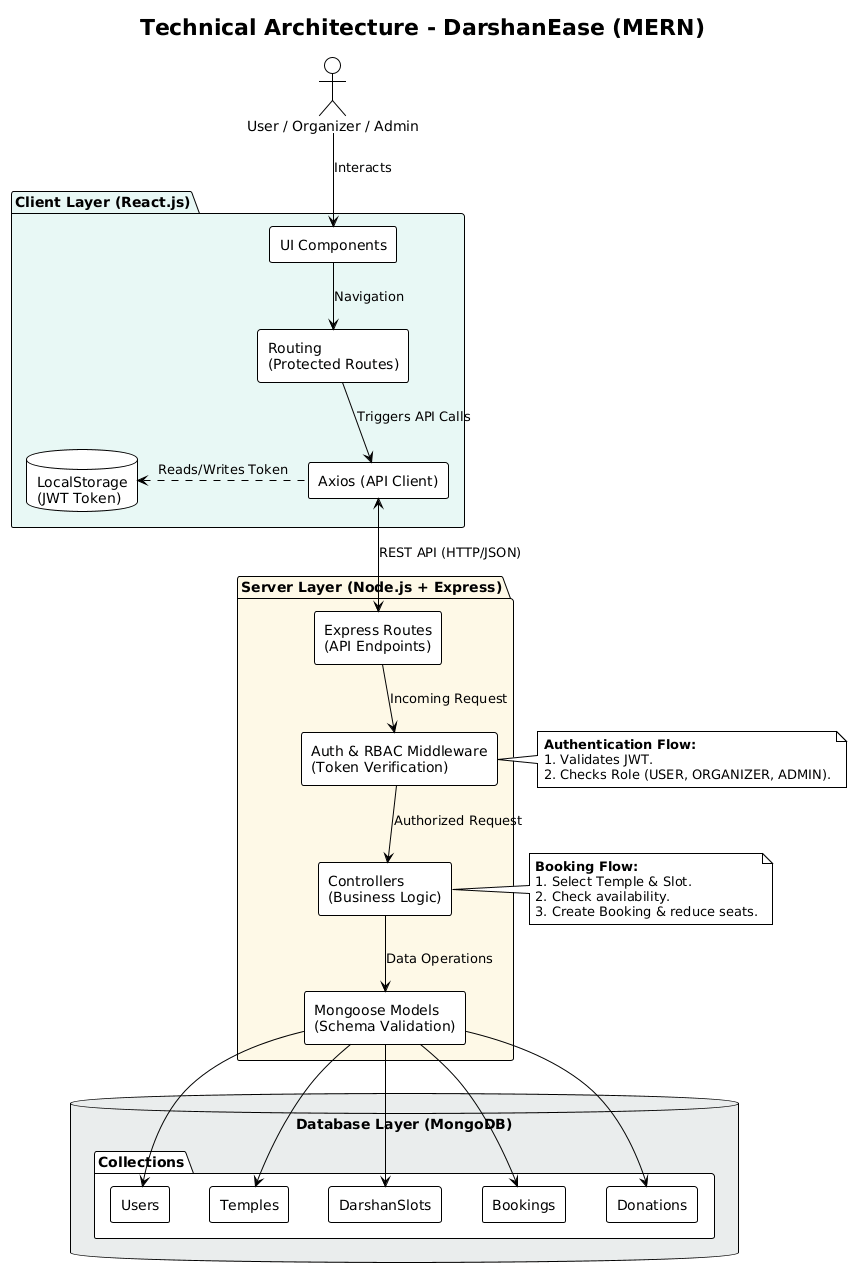

The diagram above was rendered by PlantUML. Its source (embedded in the PNG):
@startuml
!theme plain
skinparam componentStyle rectangle
skinparam nodesep 40
skinparam ranksep 50
skinparam backgroundColor white

title Technical Architecture - DarshanEase (MERN)

actor "User / Organizer / Admin" as User

package "Client Layer (React.js)" #E8F8F5 {
    component "UI Components" as UI
    component "Routing\n(Protected Routes)" as Router
    component "Axios (API Client)" as Axios
    database "LocalStorage\n(JWT Token)" as LocalStorage
    
    User --> UI : Interacts
    UI --> Router : Navigation
    Router --> Axios : Triggers API Calls
    Axios .left.> LocalStorage : Reads/Writes Token
}

package "Server Layer (Node.js + Express)" #FEF9E7 {
    component "Express Routes\n(API Endpoints)" as Routes
    component "Auth & RBAC Middleware\n(Token Verification)" as Middleware
    component "Controllers\n(Business Logic)" as Controllers
    component "Mongoose Models\n(Schema Validation)" as Models
    
    Axios <--> Routes : REST API (HTTP/JSON)
    Routes --> Middleware : Incoming Request
    Middleware --> Controllers : Authorized Request
    Controllers --> Models : Data Operations
}

database "Database Layer (MongoDB)" #EAEDED {
    folder "Collections" {
        component "Users" as DB_Users
        component "Temples" as DB_Temples
        component "DarshanSlots" as DB_Slots
        component "Bookings" as DB_Bookings
        component "Donations" as DB_Donations
    }
    
    Models --> DB_Users
    Models --> DB_Temples
    Models --> DB_Slots
    Models --> DB_Bookings
    Models --> DB_Donations
}

' Notes to explain specific flows
note right of Middleware
  **Authentication Flow:**
  1. Validates JWT.
  2. Checks Role (USER, ORGANIZER, ADMIN).
end note

note right of Controllers
  **Booking Flow:**
  1. Select Temple & Slot.
  2. Check availability.
  3. Create Booking & reduce seats.
end note
@enduml